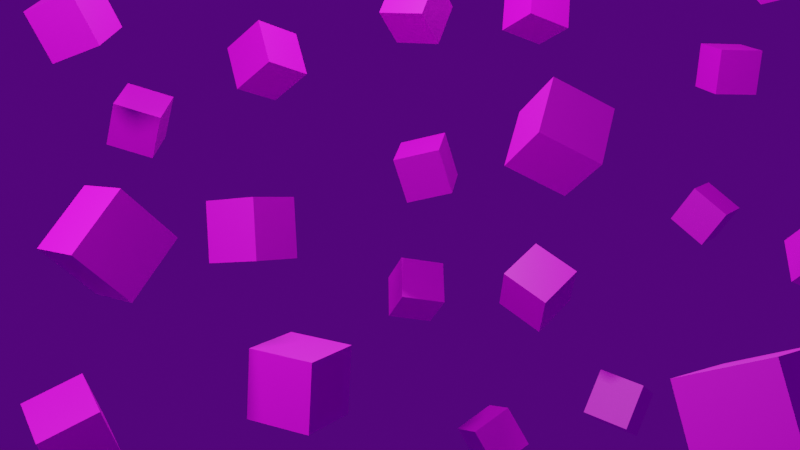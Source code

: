 # Source: 3dmoltonies.blend  (saved by Blender 2.93.21; exported with 4.5.12 LTS)
import bpy
from mathutils import Matrix  # noqa: F401  (used for matrix-valued properties, if any)

bpy.ops.wm.read_factory_settings(use_empty=True)
scene = bpy.context.scene
scene.name = 'Scene'

# ---- collections
col_collection = bpy.data.collections.new('Collection'); scene.collection.children.link(col_collection)

# ---- images (referenced by path relative to the original .blend; pixels are not part of the script)
import os
ASSET_DIR = os.environ.get("B2B_ASSET_DIR", "")  # directory of the original .blend (textures are referenced by path, not embedded)
HERE = os.path.dirname(os.path.abspath(__file__))  # packed textures are extracted next to this script under _unpacked/

def load_image(name, relpath, width, height, colorspace="sRGB"):
    """Load a texture the original file referenced (path relative to the .blend, or extracted next to this script)."""
    p = next((c for c in (os.path.join(HERE, relpath), os.path.join(ASSET_DIR, relpath)) if relpath and os.path.exists(c)), "")
    if p:
        img = bpy.data.images.load(p, check_existing=True)
        img.name = name
    else:  # same state as the original file: an image datablock whose file is absent (Cycles renders it pink)
        img = bpy.data.images.new(name, width, height)
        img.source = "FILE"
        img.filepath = "//" + (relpath or name)
    img.colorspace_settings.name = colorspace
    return img
img_texturetony_simplified_png = load_image('texturetony_Simplified.png', 'texturetony_Simplified.png', 1024, 1024, 'sRGB')

# ---- materials (node trees are filled in below, after node groups)
mat_tony_material = bpy.data.materials.new('tony material')

# ---- material node trees
mat_tony_material.use_nodes = True; mat_tony_material.node_tree.nodes.clear()
_N = mat_tony_material.node_tree.nodes; _L = mat_tony_material.node_tree.links
n0 = _N.new('ShaderNodeBsdfPrincipled'); n0.name = 'Principled BSDF'; n0.location = (10, 300)
n0.distribution = 'GGX'
n0.subsurface_method = 'BURLEY'
n0.inputs[3].default_value = 1.45
n0.inputs[27].default_value = (0.0, 0.0, 0.0, 1.0)
n0.inputs[28].default_value = 1.0
n1 = _N.new('ShaderNodeOutputMaterial'); n1.name = 'Material Output'; n1.location = (300, 300)
n2 = _N.new('ShaderNodeTexImage'); n2.name = 'Image Texture'; n2.location = (-280, 280)
n2.image = img_texturetony_simplified_png
_L.new(n0.outputs[0], n1.inputs[0])
_L.new(n2.outputs[0], n0.inputs[0])
n1.is_active_output = True

# ---- world
world_world = bpy.data.worlds.new('World'); scene.world = world_world
world_world.use_nodes = True; world_world.node_tree.nodes.clear()
_N = world_world.node_tree.nodes; _L = world_world.node_tree.links
n0 = _N.new('ShaderNodeOutputWorld'); n0.name = 'World Output'; n0.location = (300, 300)
n1 = _N.new('ShaderNodeBackground'); n1.name = 'Background'; n1.location = (10, 300)
n2 = _N.new('ShaderNodeHueSaturation'); n2.name = 'Hue Saturation Value'; n2.location = (-280, 280)
n2.inputs[4].default_value = (0.06871, 0.001432, 0.1626, 1.0)
_L.new(n1.outputs[0], n0.inputs[0])
_L.new(n2.outputs[0], n1.inputs[0])
n0.is_active_output = True
world_world.color = (0.05088, 0.05088, 0.05088)
world_world.use_sun_shadow = False
world_world.sun_shadow_jitter_overblur = 0.0

# ---- cameras
cam_camera = bpy.data.cameras.new('Camera')
cam_camera.passepartout_alpha = 1.0
cam_camera.clip_end = 100.0
cam_camera.ortho_scale = 7.314

# ---- lights
light_light = bpy.data.lights.new('Light', 'SPOT')
light_light.transmission_factor = 0.0
light_light.energy = 6549.0
light_light.shadow_soft_size = 0.91
light_light.shadow_maximum_resolution = 0.006
light_light.use_absolute_resolution = True
light_light.spot_blend = 0.0
light_light.spot_size = 2.826
light_light_001 = bpy.data.lights.new('Light.001', 'SPOT')
light_light_001.transmission_factor = 0.0
light_light_001.energy = 6549.0
light_light_001.shadow_soft_size = 0.91
light_light_001.shadow_maximum_resolution = 0.006
light_light_001.use_absolute_resolution = True
light_light_001.spot_blend = 0.0
light_light_001.spot_size = 2.826

# ---- meshes
me_cube_013 = bpy.data.meshes.new('Cube.013')
me_cube_013.from_pydata([(-1.0, -1.0, -1.0), (-1.0, -1.0, 1.0), (-1.0, 1.0, -1.0), (-1.0, 1.0, 1.0), (1.0, -1.0, -1.0), (1.0, -1.0, 1.0), (1.0, 1.0, -1.0), (1.0, 1.0, 1.0)], [], [(0, 1, 3, 2), (2, 3, 7, 6), (6, 7, 5, 4), (4, 5, 1, 0), (2, 6, 4, 0), (7, 3, 1, 5)])
_uv = me_cube_013.uv_layers.new(name='UVMap')
_uv.uv.foreach_set('vector', [1.001, 0.5005, 0.999, 1.0, -0.0009897, 0.9995, 0.0009916, 0.4995, 1.0, 0.0, 1.0, 0.5, 0.0, 0.5, 0.0, 0.0, 1.0, 0.0, 1.0, 0.5, 0.0, 0.5, 0.0, 0.0, 1.0, 0.0, 1.0, 0.5, 0.0, 0.5, 0.0, 0.0, 1.0, 0.0, 1.0, 0.5, 0.0, 0.5, 0.0, 0.0, 1.0, 0.0, 1.0, 0.5, 0.0, 0.5, 0.0, 0.0])
me_cube_013.materials.append(mat_tony_material)
me_cube_013.use_remesh_fix_poles = True
me_cube_013.use_remesh_preserve_attributes = False
me_cube_013.update()
me_cube_001 = bpy.data.meshes.new('Cube.001')
me_cube_001.from_pydata([(-1.0, -1.0, -1.0), (-1.0, -1.0, 1.0), (-1.0, 1.0, -1.0), (-1.0, 1.0, 1.0), (1.0, -1.0, -1.0), (1.0, -1.0, 1.0), (1.0, 1.0, -1.0), (1.0, 1.0, 1.0)], [], [(0, 1, 3, 2), (2, 3, 7, 6), (6, 7, 5, 4), (4, 5, 1, 0), (2, 6, 4, 0), (7, 3, 1, 5)])
_uv = me_cube_001.uv_layers.new(name='UVMap')
_uv.uv.foreach_set('vector', [1.001, 0.5005, 0.999, 1.0, -0.0009897, 0.9995, 0.0009916, 0.4995, 1.0, 0.0, 1.0, 0.5, 0.0, 0.5, 0.0, 0.0, 1.0, 0.0, 1.0, 0.5, 0.0, 0.5, 0.0, 0.0, 1.0, 0.0, 1.0, 0.5, 0.0, 0.5, 0.0, 0.0, 1.0, 0.0, 1.0, 0.5, 0.0, 0.5, 0.0, 0.0, 1.0, 0.0, 1.0, 0.5, 0.0, 0.5, 0.0, 0.0])
me_cube_001.materials.append(mat_tony_material)
me_cube_001.use_remesh_fix_poles = True
me_cube_001.use_remesh_preserve_attributes = False
me_cube_001.update()
me_cube_002 = bpy.data.meshes.new('Cube.002')
me_cube_002.from_pydata([(-1.0, -1.0, -1.0), (-1.0, -1.0, 1.0), (-1.0, 1.0, -1.0), (-1.0, 1.0, 1.0), (1.0, -1.0, -1.0), (1.0, -1.0, 1.0), (1.0, 1.0, -1.0), (1.0, 1.0, 1.0)], [], [(0, 1, 3, 2), (2, 3, 7, 6), (6, 7, 5, 4), (4, 5, 1, 0), (2, 6, 4, 0), (7, 3, 1, 5)])
_uv = me_cube_002.uv_layers.new(name='UVMap')
_uv.uv.foreach_set('vector', [1.001, 0.5005, 0.999, 1.0, -0.0009897, 0.9995, 0.0009916, 0.4995, 1.0, 0.0, 1.0, 0.5, 0.0, 0.5, 0.0, 0.0, 1.0, 0.0, 1.0, 0.5, 0.0, 0.5, 0.0, 0.0, 1.0, 0.0, 1.0, 0.5, 0.0, 0.5, 0.0, 0.0, 1.0, 0.0, 1.0, 0.5, 0.0, 0.5, 0.0, 0.0, 1.0, 0.0, 1.0, 0.5, 0.0, 0.5, 0.0, 0.0])
me_cube_002.materials.append(mat_tony_material)
me_cube_002.use_remesh_fix_poles = True
me_cube_002.use_remesh_preserve_attributes = False
me_cube_002.update()
me_cube_003 = bpy.data.meshes.new('Cube.003')
me_cube_003.from_pydata([(-1.0, -1.0, -1.0), (-1.0, -1.0, 1.0), (-1.0, 1.0, -1.0), (-1.0, 1.0, 1.0), (1.0, -1.0, -1.0), (1.0, -1.0, 1.0), (1.0, 1.0, -1.0), (1.0, 1.0, 1.0)], [], [(0, 1, 3, 2), (2, 3, 7, 6), (6, 7, 5, 4), (4, 5, 1, 0), (2, 6, 4, 0), (7, 3, 1, 5)])
_uv = me_cube_003.uv_layers.new(name='UVMap')
_uv.uv.foreach_set('vector', [1.001, 0.5005, 0.999, 1.0, -0.0009897, 0.9995, 0.0009916, 0.4995, 1.0, 0.0, 1.0, 0.5, 0.0, 0.5, 0.0, 0.0, 1.0, 0.0, 1.0, 0.5, 0.0, 0.5, 0.0, 0.0, 1.0, 0.0, 1.0, 0.5, 0.0, 0.5, 0.0, 0.0, 1.0, 0.0, 1.0, 0.5, 0.0, 0.5, 0.0, 0.0, 1.0, 0.0, 1.0, 0.5, 0.0, 0.5, 0.0, 0.0])
me_cube_003.materials.append(mat_tony_material)
me_cube_003.use_remesh_fix_poles = True
me_cube_003.use_remesh_preserve_attributes = False
me_cube_003.update()
me_cube_004 = bpy.data.meshes.new('Cube.004')
me_cube_004.from_pydata([(-1.0, -1.0, -1.0), (-1.0, -1.0, 1.0), (-1.0, 1.0, -1.0), (-1.0, 1.0, 1.0), (1.0, -1.0, -1.0), (1.0, -1.0, 1.0), (1.0, 1.0, -1.0), (1.0, 1.0, 1.0)], [], [(0, 1, 3, 2), (2, 3, 7, 6), (6, 7, 5, 4), (4, 5, 1, 0), (2, 6, 4, 0), (7, 3, 1, 5)])
_uv = me_cube_004.uv_layers.new(name='UVMap')
_uv.uv.foreach_set('vector', [1.001, 0.5005, 0.999, 1.0, -0.0009897, 0.9995, 0.0009916, 0.4995, 1.0, 0.0, 1.0, 0.5, 0.0, 0.5, 0.0, 0.0, 1.0, 0.0, 1.0, 0.5, 0.0, 0.5, 0.0, 0.0, 1.0, 0.0, 1.0, 0.5, 0.0, 0.5, 0.0, 0.0, 1.0, 0.0, 1.0, 0.5, 0.0, 0.5, 0.0, 0.0, 1.0, 0.0, 1.0, 0.5, 0.0, 0.5, 0.0, 0.0])
me_cube_004.materials.append(mat_tony_material)
me_cube_004.use_remesh_fix_poles = True
me_cube_004.use_remesh_preserve_attributes = False
me_cube_004.update()
me_cube_005 = bpy.data.meshes.new('Cube.005')
me_cube_005.from_pydata([(-1.0, -1.0, -1.0), (-1.0, -1.0, 1.0), (-1.0, 1.0, -1.0), (-1.0, 1.0, 1.0), (1.0, -1.0, -1.0), (1.0, -1.0, 1.0), (1.0, 1.0, -1.0), (1.0, 1.0, 1.0)], [], [(0, 1, 3, 2), (2, 3, 7, 6), (6, 7, 5, 4), (4, 5, 1, 0), (2, 6, 4, 0), (7, 3, 1, 5)])
_uv = me_cube_005.uv_layers.new(name='UVMap')
_uv.uv.foreach_set('vector', [1.001, 0.5005, 0.999, 1.0, -0.0009897, 0.9995, 0.0009916, 0.4995, 1.0, 0.0, 1.0, 0.5, 0.0, 0.5, 0.0, 0.0, 1.0, 0.0, 1.0, 0.5, 0.0, 0.5, 0.0, 0.0, 1.0, 0.0, 1.0, 0.5, 0.0, 0.5, 0.0, 0.0, 1.0, 0.0, 1.0, 0.5, 0.0, 0.5, 0.0, 0.0, 1.0, 0.0, 1.0, 0.5, 0.0, 0.5, 0.0, 0.0])
me_cube_005.materials.append(mat_tony_material)
me_cube_005.use_remesh_fix_poles = True
me_cube_005.use_remesh_preserve_attributes = False
me_cube_005.update()
me_cube_006 = bpy.data.meshes.new('Cube.006')
me_cube_006.from_pydata([(-1.0, -1.0, -1.0), (-1.0, -1.0, 1.0), (-1.0, 1.0, -1.0), (-1.0, 1.0, 1.0), (1.0, -1.0, -1.0), (1.0, -1.0, 1.0), (1.0, 1.0, -1.0), (1.0, 1.0, 1.0)], [], [(0, 1, 3, 2), (2, 3, 7, 6), (6, 7, 5, 4), (4, 5, 1, 0), (2, 6, 4, 0), (7, 3, 1, 5)])
_uv = me_cube_006.uv_layers.new(name='UVMap')
_uv.uv.foreach_set('vector', [1.001, 0.5005, 0.999, 1.0, -0.0009897, 0.9995, 0.0009916, 0.4995, 1.0, 0.0, 1.0, 0.5, 0.0, 0.5, 0.0, 0.0, 1.0, 0.0, 1.0, 0.5, 0.0, 0.5, 0.0, 0.0, 1.0, 0.0, 1.0, 0.5, 0.0, 0.5, 0.0, 0.0, 1.0, 0.0, 1.0, 0.5, 0.0, 0.5, 0.0, 0.0, 1.0, 0.0, 1.0, 0.5, 0.0, 0.5, 0.0, 0.0])
me_cube_006.materials.append(mat_tony_material)
me_cube_006.use_remesh_fix_poles = True
me_cube_006.use_remesh_preserve_attributes = False
me_cube_006.update()
me_cube_007 = bpy.data.meshes.new('Cube.007')
me_cube_007.from_pydata([(-1.0, -1.0, -1.0), (-1.0, -1.0, 1.0), (-1.0, 1.0, -1.0), (-1.0, 1.0, 1.0), (1.0, -1.0, -1.0), (1.0, -1.0, 1.0), (1.0, 1.0, -1.0), (1.0, 1.0, 1.0)], [], [(0, 1, 3, 2), (2, 3, 7, 6), (6, 7, 5, 4), (4, 5, 1, 0), (2, 6, 4, 0), (7, 3, 1, 5)])
_uv = me_cube_007.uv_layers.new(name='UVMap')
_uv.uv.foreach_set('vector', [1.001, 0.5005, 0.999, 1.0, -0.0009897, 0.9995, 0.0009916, 0.4995, 1.0, 0.0, 1.0, 0.5, 0.0, 0.5, 0.0, 0.0, 1.0, 0.0, 1.0, 0.5, 0.0, 0.5, 0.0, 0.0, 1.0, 0.0, 1.0, 0.5, 0.0, 0.5, 0.0, 0.0, 1.0, 0.0, 1.0, 0.5, 0.0, 0.5, 0.0, 0.0, 1.0, 0.0, 1.0, 0.5, 0.0, 0.5, 0.0, 0.0])
me_cube_007.materials.append(mat_tony_material)
me_cube_007.use_remesh_fix_poles = True
me_cube_007.use_remesh_preserve_attributes = False
me_cube_007.update()
me_cube_008 = bpy.data.meshes.new('Cube.008')
me_cube_008.from_pydata([(-1.0, -1.0, -1.0), (-1.0, -1.0, 1.0), (-1.0, 1.0, -1.0), (-1.0, 1.0, 1.0), (1.0, -1.0, -1.0), (1.0, -1.0, 1.0), (1.0, 1.0, -1.0), (1.0, 1.0, 1.0)], [], [(0, 1, 3, 2), (2, 3, 7, 6), (6, 7, 5, 4), (4, 5, 1, 0), (2, 6, 4, 0), (7, 3, 1, 5)])
_uv = me_cube_008.uv_layers.new(name='UVMap')
_uv.uv.foreach_set('vector', [1.001, 0.5005, 0.999, 1.0, -0.0009897, 0.9995, 0.0009916, 0.4995, 1.0, 0.0, 1.0, 0.5, 0.0, 0.5, 0.0, 0.0, 1.0, 0.0, 1.0, 0.5, 0.0, 0.5, 0.0, 0.0, 1.0, 0.0, 1.0, 0.5, 0.0, 0.5, 0.0, 0.0, 1.0, 0.0, 1.0, 0.5, 0.0, 0.5, 0.0, 0.0, 1.0, 0.0, 1.0, 0.5, 0.0, 0.5, 0.0, 0.0])
me_cube_008.materials.append(mat_tony_material)
me_cube_008.use_remesh_fix_poles = True
me_cube_008.use_remesh_preserve_attributes = False
me_cube_008.update()
me_cube_009 = bpy.data.meshes.new('Cube.009')
me_cube_009.from_pydata([(-1.0, -1.0, -1.0), (-1.0, -1.0, 1.0), (-1.0, 1.0, -1.0), (-1.0, 1.0, 1.0), (1.0, -1.0, -1.0), (1.0, -1.0, 1.0), (1.0, 1.0, -1.0), (1.0, 1.0, 1.0)], [], [(0, 1, 3, 2), (2, 3, 7, 6), (6, 7, 5, 4), (4, 5, 1, 0), (2, 6, 4, 0), (7, 3, 1, 5)])
_uv = me_cube_009.uv_layers.new(name='UVMap')
_uv.uv.foreach_set('vector', [1.001, 0.5005, 0.999, 1.0, -0.0009897, 0.9995, 0.0009916, 0.4995, 1.0, 0.0, 1.0, 0.5, 0.0, 0.5, 0.0, 0.0, 1.0, 0.0, 1.0, 0.5, 0.0, 0.5, 0.0, 0.0, 1.0, 0.0, 1.0, 0.5, 0.0, 0.5, 0.0, 0.0, 1.0, 0.0, 1.0, 0.5, 0.0, 0.5, 0.0, 0.0, 1.0, 0.0, 1.0, 0.5, 0.0, 0.5, 0.0, 0.0])
me_cube_009.materials.append(mat_tony_material)
me_cube_009.use_remesh_fix_poles = True
me_cube_009.use_remesh_preserve_attributes = False
me_cube_009.update()
me_cube_010 = bpy.data.meshes.new('Cube.010')
me_cube_010.from_pydata([(-1.0, -1.0, -1.0), (-1.0, -1.0, 1.0), (-1.0, 1.0, -1.0), (-1.0, 1.0, 1.0), (1.0, -1.0, -1.0), (1.0, -1.0, 1.0), (1.0, 1.0, -1.0), (1.0, 1.0, 1.0)], [], [(0, 1, 3, 2), (2, 3, 7, 6), (6, 7, 5, 4), (4, 5, 1, 0), (2, 6, 4, 0), (7, 3, 1, 5)])
_uv = me_cube_010.uv_layers.new(name='UVMap')
_uv.uv.foreach_set('vector', [1.001, 0.5005, 0.999, 1.0, -0.0009897, 0.9995, 0.0009916, 0.4995, 1.0, 0.0, 1.0, 0.5, 0.0, 0.5, 0.0, 0.0, 1.0, 0.0, 1.0, 0.5, 0.0, 0.5, 0.0, 0.0, 1.0, 0.0, 1.0, 0.5, 0.0, 0.5, 0.0, 0.0, 1.0, 0.0, 1.0, 0.5, 0.0, 0.5, 0.0, 0.0, 1.0, 0.0, 1.0, 0.5, 0.0, 0.5, 0.0, 0.0])
me_cube_010.materials.append(mat_tony_material)
me_cube_010.use_remesh_fix_poles = True
me_cube_010.use_remesh_preserve_attributes = False
me_cube_010.update()
me_cube_011 = bpy.data.meshes.new('Cube.011')
me_cube_011.from_pydata([(-1.0, -1.0, -1.0), (-1.0, -1.0, 1.0), (-1.0, 1.0, -1.0), (-1.0, 1.0, 1.0), (1.0, -1.0, -1.0), (1.0, -1.0, 1.0), (1.0, 1.0, -1.0), (1.0, 1.0, 1.0)], [], [(0, 1, 3, 2), (2, 3, 7, 6), (6, 7, 5, 4), (4, 5, 1, 0), (2, 6, 4, 0), (7, 3, 1, 5)])
_uv = me_cube_011.uv_layers.new(name='UVMap')
_uv.uv.foreach_set('vector', [1.001, 0.5005, 0.999, 1.0, -0.0009897, 0.9995, 0.0009916, 0.4995, 1.0, 0.0, 1.0, 0.5, 0.0, 0.5, 0.0, 0.0, 1.0, 0.0, 1.0, 0.5, 0.0, 0.5, 0.0, 0.0, 1.0, 0.0, 1.0, 0.5, 0.0, 0.5, 0.0, 0.0, 1.0, 0.0, 1.0, 0.5, 0.0, 0.5, 0.0, 0.0, 1.0, 0.0, 1.0, 0.5, 0.0, 0.5, 0.0, 0.0])
me_cube_011.materials.append(mat_tony_material)
me_cube_011.use_remesh_fix_poles = True
me_cube_011.use_remesh_preserve_attributes = False
me_cube_011.update()
me_cube_012 = bpy.data.meshes.new('Cube.012')
me_cube_012.from_pydata([(-1.0, -1.0, -1.0), (-1.0, -1.0, 1.0), (-1.0, 1.0, -1.0), (-1.0, 1.0, 1.0), (1.0, -1.0, -1.0), (1.0, -1.0, 1.0), (1.0, 1.0, -1.0), (1.0, 1.0, 1.0)], [], [(0, 1, 3, 2), (2, 3, 7, 6), (6, 7, 5, 4), (4, 5, 1, 0), (2, 6, 4, 0), (7, 3, 1, 5)])
_uv = me_cube_012.uv_layers.new(name='UVMap')
_uv.uv.foreach_set('vector', [1.001, 0.5005, 0.999, 1.0, -0.0009897, 0.9995, 0.0009916, 0.4995, 1.0, 0.0, 1.0, 0.5, 0.0, 0.5, 0.0, 0.0, 1.0, 0.0, 1.0, 0.5, 0.0, 0.5, 0.0, 0.0, 1.0, 0.0, 1.0, 0.5, 0.0, 0.5, 0.0, 0.0, 1.0, 0.0, 1.0, 0.5, 0.0, 0.5, 0.0, 0.0, 1.0, 0.0, 1.0, 0.5, 0.0, 0.5, 0.0, 0.0])
me_cube_012.materials.append(mat_tony_material)
me_cube_012.use_remesh_fix_poles = True
me_cube_012.use_remesh_preserve_attributes = False
me_cube_012.update()
me_cube_014 = bpy.data.meshes.new('Cube.014')
me_cube_014.from_pydata([(-1.0, -1.0, -1.0), (-1.0, -1.0, 1.0), (-1.0, 1.0, -1.0), (-1.0, 1.0, 1.0), (1.0, -1.0, -1.0), (1.0, -1.0, 1.0), (1.0, 1.0, -1.0), (1.0, 1.0, 1.0)], [], [(0, 1, 3, 2), (2, 3, 7, 6), (6, 7, 5, 4), (4, 5, 1, 0), (2, 6, 4, 0), (7, 3, 1, 5)])
_uv = me_cube_014.uv_layers.new(name='UVMap')
_uv.uv.foreach_set('vector', [1.001, 0.5005, 0.999, 1.0, -0.0009897, 0.9995, 0.0009916, 0.4995, 1.0, 0.0, 1.0, 0.5, 0.0, 0.5, 0.0, 0.0, 1.0, 0.0, 1.0, 0.5, 0.0, 0.5, 0.0, 0.0, 1.0, 0.0, 1.0, 0.5, 0.0, 0.5, 0.0, 0.0, 1.0, 0.0, 1.0, 0.5, 0.0, 0.5, 0.0, 0.0, 1.0, 0.0, 1.0, 0.5, 0.0, 0.5, 0.0, 0.0])
me_cube_014.materials.append(mat_tony_material)
me_cube_014.use_remesh_fix_poles = True
me_cube_014.use_remesh_preserve_attributes = False
me_cube_014.update()
me_cube_015 = bpy.data.meshes.new('Cube.015')
me_cube_015.from_pydata([(-1.0, -1.0, -1.0), (-1.0, -1.0, 1.0), (-1.0, 1.0, -1.0), (-1.0, 1.0, 1.0), (1.0, -1.0, -1.0), (1.0, -1.0, 1.0), (1.0, 1.0, -1.0), (1.0, 1.0, 1.0)], [], [(0, 1, 3, 2), (2, 3, 7, 6), (6, 7, 5, 4), (4, 5, 1, 0), (2, 6, 4, 0), (7, 3, 1, 5)])
_uv = me_cube_015.uv_layers.new(name='UVMap')
_uv.uv.foreach_set('vector', [1.001, 0.5005, 0.999, 1.0, -0.0009897, 0.9995, 0.0009916, 0.4995, 1.0, 0.0, 1.0, 0.5, 0.0, 0.5, 0.0, 0.0, 1.0, 0.0, 1.0, 0.5, 0.0, 0.5, 0.0, 0.0, 1.0, 0.0, 1.0, 0.5, 0.0, 0.5, 0.0, 0.0, 1.0, 0.0, 1.0, 0.5, 0.0, 0.5, 0.0, 0.0, 1.0, 0.0, 1.0, 0.5, 0.0, 0.5, 0.0, 0.0])
me_cube_015.materials.append(mat_tony_material)
me_cube_015.use_remesh_fix_poles = True
me_cube_015.use_remesh_preserve_attributes = False
me_cube_015.update()
me_cube_016 = bpy.data.meshes.new('Cube.016')
me_cube_016.from_pydata([(-1.0, -1.0, -1.0), (-1.0, -1.0, 1.0), (-1.0, 1.0, -1.0), (-1.0, 1.0, 1.0), (1.0, -1.0, -1.0), (1.0, -1.0, 1.0), (1.0, 1.0, -1.0), (1.0, 1.0, 1.0)], [], [(0, 1, 3, 2), (2, 3, 7, 6), (6, 7, 5, 4), (4, 5, 1, 0), (2, 6, 4, 0), (7, 3, 1, 5)])
_uv = me_cube_016.uv_layers.new(name='UVMap')
_uv.uv.foreach_set('vector', [1.001, 0.5005, 0.999, 1.0, -0.0009897, 0.9995, 0.0009916, 0.4995, 1.0, 0.0, 1.0, 0.5, 0.0, 0.5, 0.0, 0.0, 1.0, 0.0, 1.0, 0.5, 0.0, 0.5, 0.0, 0.0, 1.0, 0.0, 1.0, 0.5, 0.0, 0.5, 0.0, 0.0, 1.0, 0.0, 1.0, 0.5, 0.0, 0.5, 0.0, 0.0, 1.0, 0.0, 1.0, 0.5, 0.0, 0.5, 0.0, 0.0])
me_cube_016.materials.append(mat_tony_material)
me_cube_016.use_remesh_fix_poles = True
me_cube_016.use_remesh_preserve_attributes = False
me_cube_016.update()
me_cube_017 = bpy.data.meshes.new('Cube.017')
me_cube_017.from_pydata([(-1.0, -1.0, -1.0), (-1.0, -1.0, 1.0), (-1.0, 1.0, -1.0), (-1.0, 1.0, 1.0), (1.0, -1.0, -1.0), (1.0, -1.0, 1.0), (1.0, 1.0, -1.0), (1.0, 1.0, 1.0)], [], [(0, 1, 3, 2), (2, 3, 7, 6), (6, 7, 5, 4), (4, 5, 1, 0), (2, 6, 4, 0), (7, 3, 1, 5)])
_uv = me_cube_017.uv_layers.new(name='UVMap')
_uv.uv.foreach_set('vector', [1.001, 0.5005, 0.999, 1.0, -0.0009897, 0.9995, 0.0009916, 0.4995, 1.0, 0.0, 1.0, 0.5, 0.0, 0.5, 0.0, 0.0, 1.0, 0.0, 1.0, 0.5, 0.0, 0.5, 0.0, 0.0, 1.0, 0.0, 1.0, 0.5, 0.0, 0.5, 0.0, 0.0, 1.0, 0.0, 1.0, 0.5, 0.0, 0.5, 0.0, 0.0, 1.0, 0.0, 1.0, 0.5, 0.0, 0.5, 0.0, 0.0])
me_cube_017.materials.append(mat_tony_material)
me_cube_017.use_remesh_fix_poles = True
me_cube_017.use_remesh_preserve_attributes = False
me_cube_017.update()
me_cube_018 = bpy.data.meshes.new('Cube.018')
me_cube_018.from_pydata([(-1.0, -1.0, -1.0), (-1.0, -1.0, 1.0), (-1.0, 1.0, -1.0), (-1.0, 1.0, 1.0), (1.0, -1.0, -1.0), (1.0, -1.0, 1.0), (1.0, 1.0, -1.0), (1.0, 1.0, 1.0)], [], [(0, 1, 3, 2), (2, 3, 7, 6), (6, 7, 5, 4), (4, 5, 1, 0), (2, 6, 4, 0), (7, 3, 1, 5)])
_uv = me_cube_018.uv_layers.new(name='UVMap')
_uv.uv.foreach_set('vector', [1.001, 0.5005, 0.999, 1.0, -0.0009897, 0.9995, 0.0009916, 0.4995, 1.0, 0.0, 1.0, 0.5, 0.0, 0.5, 0.0, 0.0, 1.0, 0.0, 1.0, 0.5, 0.0, 0.5, 0.0, 0.0, 1.0, 0.0, 1.0, 0.5, 0.0, 0.5, 0.0, 0.0, 1.0, 0.0, 1.0, 0.5, 0.0, 0.5, 0.0, 0.0, 1.0, 0.0, 1.0, 0.5, 0.0, 0.5, 0.0, 0.0])
me_cube_018.materials.append(mat_tony_material)
me_cube_018.use_remesh_fix_poles = True
me_cube_018.use_remesh_preserve_attributes = False
me_cube_018.update()
me_cube_019 = bpy.data.meshes.new('Cube.019')
me_cube_019.from_pydata([(-1.0, -1.0, -1.0), (-1.0, -1.0, 1.0), (-1.0, 1.0, -1.0), (-1.0, 1.0, 1.0), (1.0, -1.0, -1.0), (1.0, -1.0, 1.0), (1.0, 1.0, -1.0), (1.0, 1.0, 1.0)], [], [(0, 1, 3, 2), (2, 3, 7, 6), (6, 7, 5, 4), (4, 5, 1, 0), (2, 6, 4, 0), (7, 3, 1, 5)])
_uv = me_cube_019.uv_layers.new(name='UVMap')
_uv.uv.foreach_set('vector', [1.001, 0.5005, 0.999, 1.0, -0.0009897, 0.9995, 0.0009916, 0.4995, 1.0, 0.0, 1.0, 0.5, 0.0, 0.5, 0.0, 0.0, 1.0, 0.0, 1.0, 0.5, 0.0, 0.5, 0.0, 0.0, 1.0, 0.0, 1.0, 0.5, 0.0, 0.5, 0.0, 0.0, 1.0, 0.0, 1.0, 0.5, 0.0, 0.5, 0.0, 0.0, 1.0, 0.0, 1.0, 0.5, 0.0, 0.5, 0.0, 0.0])
me_cube_019.materials.append(mat_tony_material)
me_cube_019.use_remesh_fix_poles = True
me_cube_019.use_remesh_preserve_attributes = False
me_cube_019.update()
me_cube_020 = bpy.data.meshes.new('Cube.020')
me_cube_020.from_pydata([(-1.0, -1.0, -1.0), (-1.0, -1.0, 1.0), (-1.0, 1.0, -1.0), (-1.0, 1.0, 1.0), (1.0, -1.0, -1.0), (1.0, -1.0, 1.0), (1.0, 1.0, -1.0), (1.0, 1.0, 1.0)], [], [(0, 1, 3, 2), (2, 3, 7, 6), (6, 7, 5, 4), (4, 5, 1, 0), (2, 6, 4, 0), (7, 3, 1, 5)])
_uv = me_cube_020.uv_layers.new(name='UVMap')
_uv.uv.foreach_set('vector', [1.001, 0.5005, 0.999, 1.0, -0.0009897, 0.9995, 0.0009916, 0.4995, 1.0, 0.0, 1.0, 0.5, 0.0, 0.5, 0.0, 0.0, 1.0, 0.0, 1.0, 0.5, 0.0, 0.5, 0.0, 0.0, 1.0, 0.0, 1.0, 0.5, 0.0, 0.5, 0.0, 0.0, 1.0, 0.0, 1.0, 0.5, 0.0, 0.5, 0.0, 0.0, 1.0, 0.0, 1.0, 0.5, 0.0, 0.5, 0.0, 0.0])
me_cube_020.materials.append(mat_tony_material)
me_cube_020.use_remesh_fix_poles = True
me_cube_020.use_remesh_preserve_attributes = False
me_cube_020.update()
me_cube_021 = bpy.data.meshes.new('Cube.021')
me_cube_021.from_pydata([(-1.0, -1.0, -1.0), (-1.0, -1.0, 1.0), (-1.0, 1.0, -1.0), (-1.0, 1.0, 1.0), (1.0, -1.0, -1.0), (1.0, -1.0, 1.0), (1.0, 1.0, -1.0), (1.0, 1.0, 1.0)], [], [(0, 1, 3, 2), (2, 3, 7, 6), (6, 7, 5, 4), (4, 5, 1, 0), (2, 6, 4, 0), (7, 3, 1, 5)])
_uv = me_cube_021.uv_layers.new(name='UVMap')
_uv.uv.foreach_set('vector', [1.001, 0.5005, 0.999, 1.0, -0.0009897, 0.9995, 0.0009916, 0.4995, 1.0, 0.0, 1.0, 0.5, 0.0, 0.5, 0.0, 0.0, 1.0, 0.0, 1.0, 0.5, 0.0, 0.5, 0.0, 0.0, 1.0, 0.0, 1.0, 0.5, 0.0, 0.5, 0.0, 0.0, 1.0, 0.0, 1.0, 0.5, 0.0, 0.5, 0.0, 0.0, 1.0, 0.0, 1.0, 0.5, 0.0, 0.5, 0.0, 0.0])
me_cube_021.materials.append(mat_tony_material)
me_cube_021.use_remesh_fix_poles = True
me_cube_021.use_remesh_preserve_attributes = False
me_cube_021.update()
me_cube_022 = bpy.data.meshes.new('Cube.022')
me_cube_022.from_pydata([(-1.0, -1.0, -1.0), (-1.0, -1.0, 1.0), (-1.0, 1.0, -1.0), (-1.0, 1.0, 1.0), (1.0, -1.0, -1.0), (1.0, -1.0, 1.0), (1.0, 1.0, -1.0), (1.0, 1.0, 1.0)], [], [(0, 1, 3, 2), (2, 3, 7, 6), (6, 7, 5, 4), (4, 5, 1, 0), (2, 6, 4, 0), (7, 3, 1, 5)])
_uv = me_cube_022.uv_layers.new(name='UVMap')
_uv.uv.foreach_set('vector', [1.001, 0.5005, 0.999, 1.0, -0.0009897, 0.9995, 0.0009916, 0.4995, 1.0, 0.0, 1.0, 0.5, 0.0, 0.5, 0.0, 0.0, 1.0, 0.0, 1.0, 0.5, 0.0, 0.5, 0.0, 0.0, 1.0, 0.0, 1.0, 0.5, 0.0, 0.5, 0.0, 0.0, 1.0, 0.0, 1.0, 0.5, 0.0, 0.5, 0.0, 0.0, 1.0, 0.0, 1.0, 0.5, 0.0, 0.5, 0.0, 0.0])
me_cube_022.materials.append(mat_tony_material)
me_cube_022.use_remesh_fix_poles = True
me_cube_022.use_remesh_preserve_attributes = False
me_cube_022.update()

# ---- objects
ob_light = bpy.data.objects.new('Light', light_light)
ob_camera = bpy.data.objects.new('Camera', cam_camera)
ob_tony = bpy.data.objects.new('tony', me_cube_013)
ob_tony_001 = bpy.data.objects.new('tony.001', me_cube_001)
ob_tony_002 = bpy.data.objects.new('tony.002', me_cube_002)
ob_tony_003 = bpy.data.objects.new('tony.003', me_cube_003)
ob_tony_004 = bpy.data.objects.new('tony.004', me_cube_004)
ob_tony_005 = bpy.data.objects.new('tony.005', me_cube_005)
ob_tony_006 = bpy.data.objects.new('tony.006', me_cube_006)
ob_tony_007 = bpy.data.objects.new('tony.007', me_cube_007)
ob_tony_008 = bpy.data.objects.new('tony.008', me_cube_008)
ob_tony_009 = bpy.data.objects.new('tony.009', me_cube_009)
ob_tony_010 = bpy.data.objects.new('tony.010', me_cube_010)
ob_tony_011 = bpy.data.objects.new('tony.011', me_cube_011)
ob_tony_012 = bpy.data.objects.new('tony.012', me_cube_012)
ob_tony_013 = bpy.data.objects.new('tony.013', me_cube_014)
ob_tony_014 = bpy.data.objects.new('tony.014', me_cube_015)
ob_tony_015 = bpy.data.objects.new('tony.015', me_cube_016)
ob_tony_016 = bpy.data.objects.new('tony.016', me_cube_017)
ob_tony_017 = bpy.data.objects.new('tony.017', me_cube_018)
ob_tony_018 = bpy.data.objects.new('tony.018', me_cube_019)
ob_tony_019 = bpy.data.objects.new('tony.019', me_cube_020)
ob_tony_020 = bpy.data.objects.new('tony.020', me_cube_021)
ob_tony_021 = bpy.data.objects.new('tony.021', me_cube_022)
ob_light_001 = bpy.data.objects.new('Light.001', light_light_001)

# ---- transforms, parenting, visibility, modifiers, constraints
ob_light.location = (-9.283, 8.859, 19.0)
ob_light.rotation_euler = (-0.008287, 0.1475, 1.897)
ob_light.lock_rotations_4d = False
ob_light.empty_display_type = 'ARROWS'
ob_light.color = (0.0, 0.0, 0.0, 0.0)
ob_light.lineart.crease_threshold = 0.0
ob_camera.location = (7.359, -6.926, 4.958)
ob_camera.rotation_euler = (1.571, 0.0, 0.8149)
ob_camera.lock_rotations_4d = False
ob_camera.empty_display_type = 'ARROWS'
ob_camera.color = (0.0, 0.0, 0.0, 0.0)
ob_camera.display_type = 'WIRE'
ob_camera.lineart.crease_threshold = 0.0
ob_tony.location = (-8.618, 1.777, 4.676)
ob_tony.rotation_euler = (-0.9248, -0.06355, -3.189)
ob_tony.scale = (0.6339, 0.6339, 0.6339)
ob_tony_001.location = (-12.68, 3.223, 0.9915)
ob_tony_001.rotation_euler = (-2.077, -2.652, -6.468)
ob_tony_001.scale = (0.6339, 0.6339, 0.6339)
ob_tony_002.location = (-15.02, 11.34, -5.357)
ob_tony_002.rotation_euler = (-4.57, -0.1845, -4.417)
ob_tony_002.scale = (0.6339, 0.6339, 0.6339)
ob_tony_003.location = (-18.54, 6.752, -4.416)
ob_tony_003.rotation_euler = (5.522, -2.875, 0.2375)
ob_tony_003.scale = (0.6339, 0.6339, 0.6339)
ob_tony_004.location = (-15.57, 10.03, 9.142)
ob_tony_004.rotation_euler = (0.1634, 2.66, 0.1473)
ob_tony_004.scale = (0.6339, 0.6339, 0.6339)
ob_tony_005.location = (-7.856, 5.025, 2.242)
ob_tony_005.rotation_euler = (-3.924, 1.376, -3.604)
ob_tony_005.scale = (0.6339, 0.6339, 0.6339)
ob_tony_006.location = (-5.105, 8.727, 6.525)
ob_tony_006.rotation_euler = (-3.906, 4.087, -1.234)
ob_tony_006.scale = (0.6339, 0.6339, 0.6339)
ob_tony_007.location = (-11.31, 6.499, 4.864)
ob_tony_007.rotation_euler = (-0.02044, 0.05271, -2.919)
ob_tony_007.scale = (0.6339, 0.6339, 0.6339)
ob_tony_008.location = (-15.64, 4.769, 9.541)
ob_tony_008.rotation_euler = (-1.879, -0.4935, -10.38)
ob_tony_008.scale = (0.6339, 0.6339, 0.6339)
ob_tony_009.location = (1.279, 4.257, 2.864)
ob_tony_009.rotation_euler = (-1.842, -0.03659, -4.634)
ob_tony_009.scale = (0.6339, 0.6339, 0.6339)
ob_tony_010.location = (-9.607, 22.19, 9.506)
ob_tony_010.rotation_euler = (6.27, -0.2991, 2.604)
ob_tony_010.scale = (0.6339, 0.6339, 0.6339)
ob_tony_011.location = (-14.92, 17.89, -1.35)
ob_tony_011.rotation_euler = (-8.901, -0.08759, -12.96)
ob_tony_011.scale = (0.6339, 0.6339, 0.6339)
ob_tony_012.location = (-12.2, 16.64, 10.89)
ob_tony_012.rotation_euler = (3.972, -1.889, -1.058)
ob_tony_012.scale = (0.6339, 0.6339, 0.6339)
ob_tony_013.location = (-5.205, 19.19, 4.201)
ob_tony_013.rotation_euler = (-0.599, -5.936, -5.132)
ob_tony_013.scale = (0.6339, 0.6339, 0.6339)
ob_tony_014.location = (-10.93, 18.67, 0.02097)
ob_tony_014.rotation_euler = (-1.267, 6.596, 1.946)
ob_tony_014.scale = (0.6339, 0.6339, 0.6339)
ob_tony_015.location = (-13.94, 13.76, 10.72)
ob_tony_015.rotation_euler = (3.268, 0.5142, 1.956)
ob_tony_015.scale = (0.6339, 0.6339, 0.6339)
ob_tony_016.location = (-15.85, 15.59, 3.083)
ob_tony_016.rotation_euler = (11.16, 2.627, -6.683)
ob_tony_016.scale = (0.6339, 0.6339, 0.6339)
ob_tony_017.location = (-7.327, 20.76, 11.76)
ob_tony_017.rotation_euler = (-1.796, 5.872, -10.29)
ob_tony_017.scale = (0.6339, 0.6339, 0.6339)
ob_tony_018.location = (-10.38, 14.49, 3.408)
ob_tony_018.rotation_euler = (0.7081, 3.752, -14.28)
ob_tony_018.scale = (0.6339, 0.6339, 0.6339)
ob_tony_019.location = (-14.06, 14.24, 6.522)
ob_tony_019.rotation_euler = (-1.791, -0.4446, -22.93)
ob_tony_019.scale = (0.6339, 0.6339, 0.6339)
ob_tony_020.location = (-19.18, 8.491, 7.775)
ob_tony_020.rotation_euler = (-2.643, 0.9277, -3.413)
ob_tony_020.scale = (0.6339, 0.6339, 0.6339)
ob_tony_021.location = (-11.62, 24.25, 5.337)
ob_tony_021.rotation_euler = (10.15, -2.961, -20.22)
ob_tony_021.scale = (0.6339, 0.6339, 0.6339)
ob_light_001.location = (-7.057, -6.277, 11.32)
ob_light_001.rotation_euler = (-1.239, -1.224, 2.773)
ob_light_001.lock_rotations_4d = False
ob_light_001.empty_display_type = 'ARROWS'
ob_light_001.color = (0.0, 0.0, 0.0, 0.0)
ob_light_001.lineart.crease_threshold = 0.0

# ---- collection membership
col_collection.objects.link(ob_light)
col_collection.objects.link(ob_camera)
col_collection.objects.link(ob_tony)
col_collection.objects.link(ob_tony_001)
col_collection.objects.link(ob_tony_002)
col_collection.objects.link(ob_tony_003)
col_collection.objects.link(ob_tony_004)
col_collection.objects.link(ob_tony_005)
col_collection.objects.link(ob_tony_006)
col_collection.objects.link(ob_tony_007)
col_collection.objects.link(ob_tony_008)
col_collection.objects.link(ob_tony_009)
col_collection.objects.link(ob_tony_010)
col_collection.objects.link(ob_tony_011)
col_collection.objects.link(ob_tony_012)
col_collection.objects.link(ob_tony_013)
col_collection.objects.link(ob_tony_014)
col_collection.objects.link(ob_tony_015)
col_collection.objects.link(ob_tony_016)
col_collection.objects.link(ob_tony_017)
col_collection.objects.link(ob_tony_018)
col_collection.objects.link(ob_tony_019)
col_collection.objects.link(ob_tony_020)
col_collection.objects.link(ob_tony_021)
col_collection.objects.link(ob_light_001)

# ---- scene / render settings (as saved in the file)
scene.camera = ob_camera
scene.frame_start = 1; scene.frame_end = 250; scene.frame_set(0)
scene.render.engine = 'CYCLES'
scene.cycles.use_denoising = False
scene.cycles.samples = 128
scene.cycles.sampling_pattern = 'TABULATED_SOBOL'
scene.cycles.use_adaptive_sampling = False
scene.cycles.use_light_tree = False
scene.view_settings.view_transform = 'Filmic'
bpy.context.view_layer.update()
